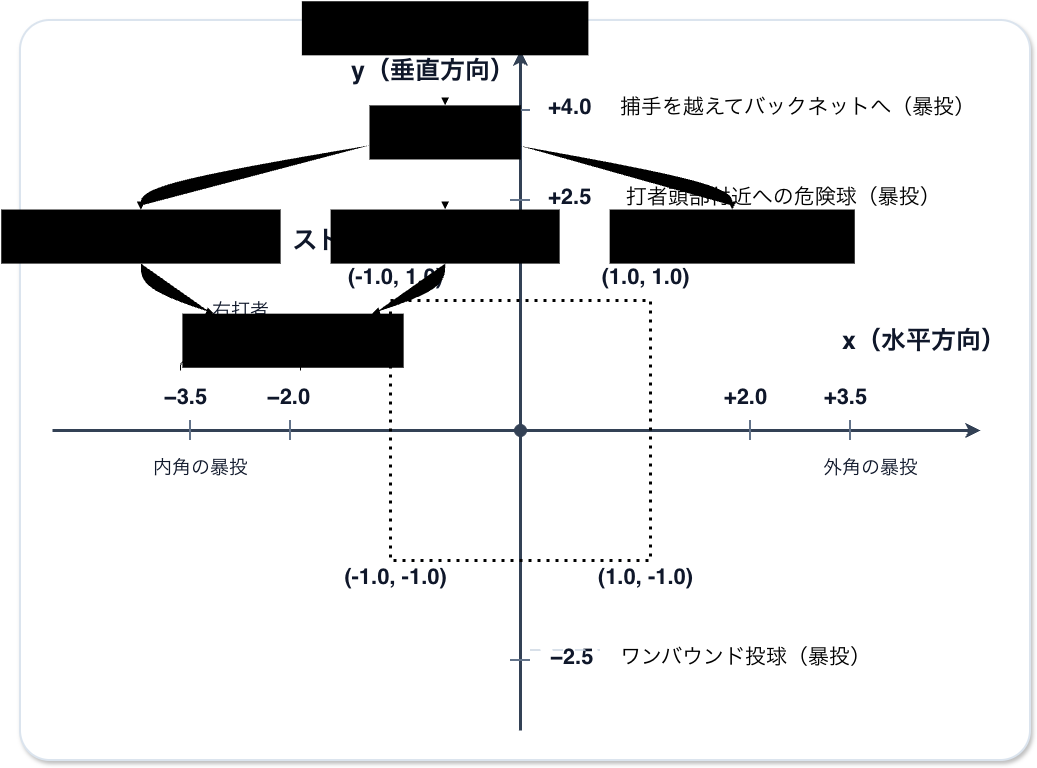

The diagram above was exported from draw.io. Its source (the exported page's mxGraphModel, read from the mxfile embedded in the PNG):
<mxGraphModel dx="1123" dy="770" grid="1" gridSize="10" guides="1" tooltips="1" connect="1" arrows="1" fold="1" page="1" pageScale="1" pageWidth="1050" pageHeight="780" math="0" shadow="0">
  <root>
    <mxCell id="0" />
    <mxCell id="1" parent="0" />
    <mxCell id="background" parent="1" style="rounded=1;whiteSpace=wrap;html=1;fillColor=#FFFFFF;strokeColor=#DBE4EE;strokeWidth=2;arcSize=4;shadow=1;" value="" vertex="1">
      <mxGeometry height="740" width="1010" x="20" y="20" as="geometry" />
    </mxCell>
    <mxCell id="y-title" parent="1" style="text;html=1;align=center;verticalAlign=middle;whiteSpace=wrap;rounded=0;fontFamily=Helvetica;fontSize=25;fontStyle=1;fontColor=#0F172A;" value="y（垂直方向）" vertex="1">
      <mxGeometry height="40" width="200" x="333" y="50" as="geometry" />
    </mxCell>
    <mxCell id="x-title" parent="1" style="text;html=1;align=right;verticalAlign=middle;whiteSpace=wrap;rounded=0;fontFamily=Helvetica;fontSize=25;fontStyle=1;fontColor=#0F172A;" value="x（水平方向）" vertex="1">
      <mxGeometry height="40" width="180" x="828" y="320" as="geometry" />
    </mxCell>
    <mxCell id="x-axis" edge="1" parent="1" style="endArrow=classic;html=1;rounded=0;strokeColor=#334155;strokeWidth=3;" value="">
      <mxGeometry relative="1" as="geometry">
        <mxPoint x="52" y="430" as="sourcePoint" />
        <mxPoint x="980" y="430" as="targetPoint" />
      </mxGeometry>
    </mxCell>
    <mxCell id="y-axis" edge="1" parent="1" style="endArrow=classic;html=1;rounded=0;strokeColor=#334155;strokeWidth=3;" value="">
      <mxGeometry relative="1" as="geometry">
        <mxPoint x="520" y="730" as="sourcePoint" />
        <mxPoint x="520" y="50" as="targetPoint" />
      </mxGeometry>
    </mxCell>
    <mxCell id="origin" parent="1" style="ellipse;whiteSpace=wrap;html=1;aspect=fixed;fillColor=#334155;strokeColor=#334155;" value="" vertex="1">
      <mxGeometry height="12" width="12" x="514" y="424" as="geometry" />
    </mxCell>
    <mxCell id="x-tick-1" edge="1" parent="1" style="endArrow=none;html=1;strokeColor=#64748B;strokeWidth=2;" value="">
      <mxGeometry relative="1" as="geometry">
        <mxPoint x="190" y="420" as="sourcePoint" />
        <mxPoint x="190" y="440" as="targetPoint" />
      </mxGeometry>
    </mxCell>
    <mxCell id="x-tick-2" edge="1" parent="1" style="endArrow=none;html=1;strokeColor=#64748B;strokeWidth=2;" value="">
      <mxGeometry relative="1" as="geometry">
        <mxPoint x="290" y="420" as="sourcePoint" />
        <mxPoint x="290" y="440" as="targetPoint" />
      </mxGeometry>
    </mxCell>
    <mxCell id="x-tick-3" edge="1" parent="1" style="endArrow=none;html=1;strokeColor=#64748B;strokeWidth=2;" value="">
      <mxGeometry relative="1" as="geometry">
        <mxPoint x="750" y="420" as="sourcePoint" />
        <mxPoint x="750" y="440" as="targetPoint" />
      </mxGeometry>
    </mxCell>
    <mxCell id="x-tick-4" edge="1" parent="1" style="endArrow=none;html=1;strokeColor=#64748B;strokeWidth=2;" value="">
      <mxGeometry relative="1" as="geometry">
        <mxPoint x="850" y="420" as="sourcePoint" />
        <mxPoint x="850" y="440" as="targetPoint" />
      </mxGeometry>
    </mxCell>
    <mxCell id="y-tick-1" edge="1" parent="1" style="endArrow=none;html=1;strokeColor=#64748B;strokeWidth=2;" value="">
      <mxGeometry relative="1" as="geometry">
        <mxPoint x="510" y="110" as="sourcePoint" />
        <mxPoint x="530" y="110" as="targetPoint" />
      </mxGeometry>
    </mxCell>
    <mxCell id="y-tick-2" edge="1" parent="1" style="endArrow=none;html=1;strokeColor=#64748B;strokeWidth=2;" value="">
      <mxGeometry relative="1" as="geometry">
        <mxPoint x="510" y="200" as="sourcePoint" />
        <mxPoint x="530" y="200" as="targetPoint" />
      </mxGeometry>
    </mxCell>
    <mxCell id="y-tick-3" edge="1" parent="1" style="endArrow=none;html=1;strokeColor=#64748B;strokeWidth=2;" value="">
      <mxGeometry relative="1" as="geometry">
        <mxPoint x="510" y="660" as="sourcePoint" />
        <mxPoint x="530" y="660" as="targetPoint" />
      </mxGeometry>
    </mxCell>
    <mxCell id="x-minus-35" parent="1" style="text;html=1;align=center;verticalAlign=middle;fontFamily=Helvetica;fontSize=22;fontStyle=1;fontColor=#0F172A;" value="−3.5" vertex="1">
      <mxGeometry height="34" width="90" x="140" y="380" as="geometry" />
    </mxCell>
    <mxCell id="x-minus-35-note" parent="1" style="text;html=1;align=center;verticalAlign=middle;fontFamily=Helvetica;fontSize=19;fontColor=#0F172A;" value="右打者&lt;div&gt;（死球）&lt;/div&gt;" vertex="1">
      <mxGeometry height="54" width="160" x="160" y="294" as="geometry" />
    </mxCell>
    <mxCell id="x-minus-20" parent="1" style="text;html=1;align=center;verticalAlign=middle;fontFamily=Helvetica;fontSize=22;fontStyle=1;fontColor=#0F172A;" value="−2.0" vertex="1">
      <mxGeometry height="34" width="90" x="243" y="380" as="geometry" />
    </mxCell>
    <mxCell id="x-plus-20" parent="1" style="text;html=1;align=center;verticalAlign=middle;fontFamily=Helvetica;fontSize=22;fontStyle=1;fontColor=#0F172A;" value="+2.0" vertex="1">
      <mxGeometry height="34" width="90" x="700" y="380" as="geometry" />
    </mxCell>
    <mxCell id="x-plus-20-note" parent="1" style="text;html=1;align=center;verticalAlign=middle;fontFamily=Helvetica;fontSize=19;fontColor=#0F172A;" value="外角の暴投" vertex="1">
      <mxGeometry height="34" width="180" x="780" y="450" as="geometry" />
    </mxCell>
    <mxCell id="x-plus-35" parent="1" style="text;html=1;align=center;verticalAlign=middle;fontFamily=Helvetica;fontSize=22;fontStyle=1;fontColor=#0F172A;" value="+3.5" vertex="1">
      <mxGeometry height="34" width="90" x="800" y="380" as="geometry" />
    </mxCell>
    <mxCell id="y-plus-40" parent="1" style="text;html=1;align=left;verticalAlign=middle;fontFamily=Helvetica;fontSize=22;fontStyle=1;fontColor=#0F172A;" value="+4.0" vertex="1">
      <mxGeometry height="34" width="70" x="546" y="90" as="geometry" />
    </mxCell>
    <mxCell id="y-plus-40-note" parent="1" style="text;html=1;align=left;verticalAlign=middle;fontFamily=Helvetica;fontSize=21;fontColor=default;" value="捕手を越えてバックネットへ（暴投）" vertex="1">
      <mxGeometry height="34" width="400" x="618" y="90" as="geometry" />
    </mxCell>
    <mxCell id="y-plus-25" parent="1" style="text;html=1;align=left;verticalAlign=middle;fontFamily=Helvetica;fontSize=22;fontStyle=1;fontColor=#0F172A;" value="+2.5" vertex="1">
      <mxGeometry height="34" width="70" x="546" y="180" as="geometry" />
    </mxCell>
    <mxCell id="y-plus-25-note" parent="1" style="text;html=1;align=left;verticalAlign=middle;fontFamily=Helvetica;fontSize=21;fontColor=default;" value="&amp;nbsp;打者頭部付近への危険球（暴投）" vertex="1">
      <mxGeometry height="34" width="390" x="618" y="180" as="geometry" />
    </mxCell>
    <mxCell id="y-minus-25" parent="1" style="text;html=1;align=left;verticalAlign=middle;fontFamily=Helvetica;fontSize=22;fontStyle=1;fontColor=#0F172A;" value="−2.5" vertex="1">
      <mxGeometry height="34" width="70" x="548" y="640" as="geometry" />
    </mxCell>
    <mxCell id="y-minus-25-note" parent="1" style="text;html=1;align=left;verticalAlign=middle;fontFamily=Helvetica;fontSize=21;fontColor=default;" value="ワンバウンド投球&lt;span style=&quot;background-color: transparent; color: light-dark(rgb(0, 0, 0), rgb(255, 255, 255));&quot;&gt;（暴投）&lt;/span&gt;" vertex="1">
      <mxGeometry height="48" width="272" x="618" y="633" as="geometry" />
    </mxCell>
    <mxCell id="guide-minus-25" edge="1" parent="1" style="endArrow=none;html=1;dashed=1;dashPattern=7 8;strokeColor=#CBD5E1;strokeWidth=1.5;" value="">
      <mxGeometry relative="1" as="geometry">
        <mxPoint x="530" y="650" as="sourcePoint" />
        <mxPoint x="600" y="650" as="targetPoint" />
      </mxGeometry>
    </mxCell>
    <mxCell id="SEEMo2ZsrkuEESELf0vW-4" parent="1" style="rounded=0;whiteSpace=wrap;html=1;fillColor=none;dashed=1;strokeWidth=3;dashPattern=1 2;" value="" vertex="1">
      <mxGeometry height="260" width="260" x="390" y="300" as="geometry" />
    </mxCell>
    <mxCell id="SEEMo2ZsrkuEESELf0vW-5" parent="1" style="text;html=1;align=center;verticalAlign=middle;fontFamily=Helvetica;fontSize=22;fontStyle=1;fontColor=#0F172A;" value="(1.0, 1.0)" vertex="1">
      <mxGeometry height="34" width="90" x="600" y="260" as="geometry" />
    </mxCell>
    <mxCell id="SEEMo2ZsrkuEESELf0vW-6" edge="1" parent="1" source="x-minus-20" style="edgeStyle=orthogonalEdgeStyle;rounded=0;orthogonalLoop=1;jettySize=auto;html=1;innerLoopWaypoints=1;exitX=0.5;exitY=1;exitDx=0;exitDy=0;" target="x-minus-20">
      <mxGeometry relative="1" as="geometry" />
    </mxCell>
    <mxCell id="SEEMo2ZsrkuEESELf0vW-10" parent="1" style="shape=curlyBracket;whiteSpace=wrap;html=1;rounded=1;labelPosition=left;verticalLabelPosition=middle;align=right;verticalAlign=middle;direction=south;" value="" vertex="1">
      <mxGeometry height="20" width="120" x="180" y="350" as="geometry" />
    </mxCell>
    <mxCell id="SEEMo2ZsrkuEESELf0vW-11" parent="1" style="text;html=1;align=center;verticalAlign=middle;fontFamily=Helvetica;fontSize=19;fontColor=#0F172A;" value="内角の暴投" vertex="1">
      <mxGeometry height="34" width="180" x="110" y="450" as="geometry" />
    </mxCell>
    <mxCell id="SEEMo2ZsrkuEESELf0vW-12" parent="1" style="text;html=1;align=center;verticalAlign=middle;whiteSpace=wrap;rounded=0;fontFamily=Helvetica;fontSize=25;fontStyle=1;fontColor=#0F172A;fillColor=none;" value="ストライクゾーン" vertex="1">
      <mxGeometry height="40" width="200" x="290" y="220" as="geometry" />
    </mxCell>
    <mxCell id="SEEMo2ZsrkuEESELf0vW-13" parent="1" style="text;html=1;align=center;verticalAlign=middle;fontFamily=Helvetica;fontSize=22;fontStyle=1;fontColor=#0F172A;" value="(-1.0, 1.0)" vertex="1">
      <mxGeometry height="34" width="90" x="350" y="260" as="geometry" />
    </mxCell>
    <mxCell id="SEEMo2ZsrkuEESELf0vW-14" parent="1" style="text;html=1;align=center;verticalAlign=middle;fontFamily=Helvetica;fontSize=22;fontStyle=1;fontColor=#0F172A;" value="(1.0, -1.0)" vertex="1">
      <mxGeometry height="34" width="90" x="600" y="560" as="geometry" />
    </mxCell>
    <mxCell id="SEEMo2ZsrkuEESELf0vW-15" parent="1" style="text;html=1;align=center;verticalAlign=middle;fontFamily=Helvetica;fontSize=22;fontStyle=1;fontColor=#0F172A;" value="(-1.0, -1.0)" vertex="1">
      <mxGeometry height="34" width="90" x="350" y="560" as="geometry" />
    </mxCell>
    <mxCell id="_J6mtF2x4nd6CdAB6CvY-1" parent="1" style="shape=image;verticalLabelPosition=bottom;labelBackgroundColor=default;verticalAlign=top;aspect=fixed;imageAspect=0;editableCssRules=.*;image=data:image/svg+xml,(base64 omitted: 24076 chars);" value="" vertex="1">
      <mxGeometry height="369" width="856" as="geometry" />
    </mxCell>
  </root>
</mxGraphModel>